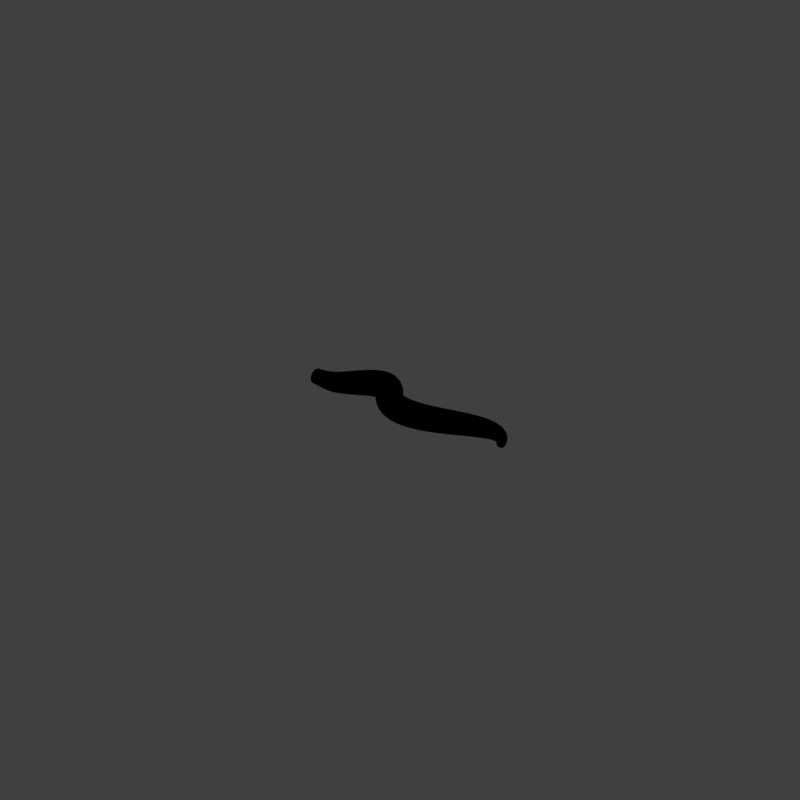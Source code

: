 # Source: New_Worm_Body.blend  (saved by Blender 4.0.36; exported with 4.5.12 LTS)
import bpy
from mathutils import Matrix  # noqa: F401  (used for matrix-valued properties, if any)

bpy.ops.wm.read_factory_settings(use_empty=True)
scene = bpy.context.scene
scene.name = 'Scene'

# ---- collections
col_collection = bpy.data.collections.new('Collection'); scene.collection.children.link(col_collection)

# ---- materials (node trees are filled in below, after node groups)
mat_skin = bpy.data.materials.new('Skin')
mat_skin.use_transparent_shadow = False

# ---- material node trees
mat_skin.use_nodes = True; mat_skin.node_tree.nodes.clear()
_N = mat_skin.node_tree.nodes; _L = mat_skin.node_tree.links

# ---- world
world_world = bpy.data.worlds.new('World'); scene.world = world_world
world_world.use_nodes = True; world_world.node_tree.nodes.clear()
_N = world_world.node_tree.nodes; _L = world_world.node_tree.links
n0 = _N.new('ShaderNodeOutputWorld'); n0.name = 'World Output'; n0.location = (300, 300)
n1 = _N.new('ShaderNodeBackground'); n1.name = 'Background'; n1.location = (10, 300)
n1.inputs[0].default_value = (0.05088, 0.05088, 0.05088, 1.0)
_L.new(n1.outputs[0], n0.inputs[0])
n0.is_active_output = True
world_world.color = (0.05088, 0.05088, 0.05088)
world_world.use_sun_shadow = False
world_world.sun_shadow_jitter_overblur = 0.0

# ---- meshes
me_cylinder_001 = bpy.data.meshes.new('Cylinder.001')
me_cylinder_001.from_pydata([(2.241e-08, 1.0, -0.7032), (-2.241e-08, 1.0, 0.7032), (0.1736, 0.9848, -0.7032), (0.1736, 0.9848, 0.7032), (0.342, 0.9397, -0.7032), (0.342, 0.9397, 0.7032), (0.5, 0.866, -0.7032), (0.5, 0.866, 0.7032), (0.6428, 0.766, -0.7032), (0.6428, 0.766, 0.7032), (0.766, 0.6428, -0.7032), (0.766, 0.6428, 0.7032), (0.866, 0.5, -0.7032), (0.866, 0.5, 0.7032), (0.9397, 0.342, -0.7032), (0.9397, 0.342, 0.7032), (0.9848, 0.1736, -0.7032), (0.9848, 0.1736, 0.7032), (1.0, 0.0, -0.7032), (1.0, 0.0, 0.7032), (0.9848, -0.1736, -0.7032), (0.9848, -0.1736, 0.7032), (0.9397, -0.342, -0.7032), (0.9397, -0.342, 0.7032), (0.866, -0.5, -0.7032), (0.866, -0.5, 0.7032), (0.766, -0.6428, -0.7032), (0.766, -0.6428, 0.7032), (0.6428, -0.766, -0.7032), (0.6428, -0.766, 0.7032), (0.5, -0.866, -0.7032), (0.5, -0.866, 0.7032), (0.342, -0.9397, -0.7032), (0.342, -0.9397, 0.7032), (0.1736, -0.9848, -0.7032), (0.1736, -0.9848, 0.7032), (2.241e-08, -1.0, -0.7032), (-2.241e-08, -1.0, 0.7032), (-0.1736, -0.9848, -0.7032), (-0.1736, -0.9848, 0.7032), (-0.342, -0.9397, -0.7032), (-0.342, -0.9397, 0.7032), (-0.5, -0.866, -0.7032), (-0.5, -0.866, 0.7032), (-0.6428, -0.766, -0.7032), (-0.6428, -0.766, 0.7032), (-0.766, -0.6428, -0.7032), (-0.766, -0.6428, 0.7032), (-0.866, -0.5, -0.7032), (-0.866, -0.5, 0.7032), (-0.9397, -0.342, -0.7032), (-0.9397, -0.342, 0.7032), (-0.9848, -0.1736, -0.7032), (-0.9848, -0.1736, 0.7032), (-1.0, 0.0, -0.7032), (-1.0, 0.0, 0.7032), (-0.9848, 0.1736, -0.7032), (-0.9848, 0.1736, 0.7032), (-0.9397, 0.342, -0.7032), (-0.9397, 0.342, 0.7032), (-0.866, 0.5, -0.7032), (-0.866, 0.5, 0.7032), (-0.766, 0.6428, -0.7032), (-0.766, 0.6428, 0.7032), (-0.6428, 0.766, -0.7032), (-0.6428, 0.766, 0.7032), (-0.5, 0.866, -0.7032), (-0.5, 0.866, 0.7032), (-0.342, 0.9397, -0.7032), (-0.342, 0.9397, 0.7032), (-0.1736, 0.9848, -0.7032), (-0.1736, 0.9848, 0.7032), (2.008e-08, 1.126, -0.7032), (0.1954, 1.108, -0.7032), (0.385, 1.058, -0.7032), (0.5628, 0.9747, -0.7032), (0.7235, 0.8622, -0.7032), (0.8622, 0.7235, -0.7032), (0.9747, 0.5628, -0.7032), (1.058, 0.385, -0.7032), (1.108, 0.1954, -0.7032), (1.126, -2.638e-09, -0.7032), (1.108, -0.1954, -0.7032), (1.058, -0.385, -0.7032), (0.9747, -0.5628, -0.7032), (0.8622, -0.7235, -0.7032), (0.7235, -0.8622, -0.7032), (0.5628, -0.9747, -0.7032), (0.385, -1.058, -0.7032), (0.1954, -1.108, -0.7032), (2.008e-08, -1.126, -0.7032), (-0.1954, -1.108, -0.7032), (-0.385, -1.058, -0.7032), (-0.5628, -0.9747, -0.7032), (-0.7235, -0.8622, -0.7032), (-0.8622, -0.7235, -0.7032), (-0.9747, -0.5628, -0.7032), (-1.058, -0.385, -0.7032), (-1.108, -0.1954, -0.7032), (-1.126, -2.638e-09, -0.7032), (-1.108, 0.1954, -0.7032), (-1.058, 0.385, -0.7032), (-0.9747, 0.5628, -0.7032), (-0.8622, 0.7235, -0.7032), (-0.7235, 0.8622, -0.7032), (-0.5628, 0.9747, -0.7032), (-0.385, 1.058, -0.7032), (-0.1954, 1.108, -0.7032), (-2.508e-08, 1.123, 0.7032), (0.195, 1.106, 0.7032), (0.384, 1.055, 0.7032), (0.5614, 0.9724, 0.7032), (0.7218, 0.8602, 0.7032), (0.8602, 0.7218, 0.7032), (0.9724, 0.5614, 0.7032), (1.055, 0.384, 0.7032), (1.106, 0.195, 0.7032), (1.123, -2.582e-09, 0.7032), (1.106, -0.195, 0.7032), (1.055, -0.384, 0.7032), (0.9724, -0.5614, 0.7032), (0.8602, -0.7218, 0.7032), (0.7218, -0.8602, 0.7032), (0.5614, -0.9724, 0.7032), (0.384, -1.055, 0.7032), (0.195, -1.106, 0.7032), (-2.508e-08, -1.123, 0.7032), (-0.195, -1.106, 0.7032), (-0.384, -1.055, 0.7032), (-0.5614, -0.9724, 0.7032), (-0.7218, -0.8602, 0.7032), (-0.8602, -0.7218, 0.7032), (-0.9724, -0.5614, 0.7032), (-1.055, -0.384, 0.7032), (-1.106, -0.195, 0.7032), (-1.123, -2.582e-09, 0.7032), (-1.106, 0.195, 0.7032), (-1.055, 0.384, 0.7032), (-0.9724, 0.5614, 0.7032), (-0.8602, 0.7218, 0.7032), (-0.7218, 0.8602, 0.7032), (-0.5614, 0.9724, 0.7032), (-0.384, 1.055, 0.7032), (-0.195, 1.106, 0.7032)], [], [(0, 1, 3, 2), (2, 3, 5, 4), (4, 5, 7, 6), (6, 7, 9, 8), (8, 9, 11, 10), (10, 11, 13, 12), (12, 13, 15, 14), (14, 15, 17, 16), (16, 17, 19, 18), (18, 19, 21, 20), (20, 21, 23, 22), (22, 23, 25, 24), (24, 25, 27, 26), (26, 27, 29, 28), (28, 29, 31, 30), (30, 31, 33, 32), (32, 33, 35, 34), (34, 35, 37, 36), (36, 37, 39, 38), (38, 39, 41, 40), (40, 41, 43, 42), (42, 43, 45, 44), (44, 45, 47, 46), (46, 47, 49, 48), (48, 49, 51, 50), (50, 51, 53, 52), (52, 53, 55, 54), (54, 55, 57, 56), (56, 57, 59, 58), (58, 59, 61, 60), (60, 61, 63, 62), (62, 63, 65, 64), (64, 65, 67, 66), (66, 67, 69, 68), (68, 69, 71, 70), (70, 71, 1, 0), (46, 48, 96, 95), (64, 66, 105, 104), (2, 4, 74, 73), (20, 22, 83, 82), (38, 40, 92, 91), (56, 58, 101, 100), (12, 14, 79, 78), (30, 32, 88, 87), (48, 50, 97, 96), (66, 68, 106, 105), (4, 6, 75, 74), (22, 24, 84, 83), (40, 42, 93, 92), (58, 60, 102, 101), (14, 16, 80, 79), (32, 34, 89, 88), (50, 52, 98, 97), (68, 70, 107, 106), (6, 8, 76, 75), (24, 26, 85, 84), (42, 44, 94, 93), (60, 62, 103, 102), (16, 18, 81, 80), (34, 36, 90, 89), (52, 54, 99, 98), (70, 0, 72, 107), (8, 10, 77, 76), (26, 28, 86, 85), (44, 46, 95, 94), (0, 2, 73, 72), (62, 64, 104, 103), (18, 20, 82, 81), (36, 38, 91, 90), (54, 56, 100, 99), (10, 12, 78, 77), (28, 30, 87, 86), (13, 11, 113, 114), (31, 29, 122, 123), (49, 47, 131, 132), (67, 65, 140, 141), (5, 3, 109, 110), (23, 21, 118, 119), (41, 39, 127, 128), (59, 57, 136, 137), (15, 13, 114, 115), (33, 31, 123, 124), (51, 49, 132, 133), (69, 67, 141, 142), (7, 5, 110, 111), (25, 23, 119, 120), (43, 41, 128, 129), (61, 59, 137, 138), (17, 15, 115, 116), (35, 33, 124, 125), (53, 51, 133, 134), (71, 69, 142, 143), (9, 7, 111, 112), (27, 25, 120, 121), (45, 43, 129, 130), (63, 61, 138, 139), (19, 17, 116, 117), (37, 35, 125, 126), (55, 53, 134, 135), (1, 71, 143, 108), (11, 9, 112, 113), (29, 27, 121, 122), (47, 45, 130, 131), (65, 63, 139, 140), (3, 1, 108, 109), (21, 19, 117, 118), (39, 37, 126, 127), (57, 55, 135, 136), (107, 143, 142, 106), (72, 108, 143, 107), (73, 109, 108, 72), (74, 110, 109, 73), (75, 111, 110, 74), (76, 112, 111, 75), (77, 113, 112, 76), (78, 114, 113, 77), (79, 115, 114, 78), (80, 116, 115, 79), (81, 117, 116, 80), (82, 118, 117, 81), (83, 119, 118, 82), (84, 120, 119, 83), (85, 121, 120, 84), (86, 122, 121, 85), (87, 123, 122, 86), (88, 124, 123, 87), (89, 125, 124, 88), (90, 126, 125, 89), (91, 127, 126, 90), (92, 128, 127, 91), (93, 129, 128, 92), (94, 130, 129, 93), (95, 131, 130, 94), (96, 132, 131, 95), (97, 133, 132, 96), (98, 134, 133, 97), (99, 135, 134, 98), (100, 136, 135, 99), (101, 137, 136, 100), (102, 138, 137, 101), (103, 139, 138, 102), (104, 140, 139, 103), (105, 141, 140, 104), (106, 142, 141, 105)])
me_cylinder_001.polygons.foreach_set('use_smooth', [True] * 144)
_uv = me_cylinder_001.uv_layers.new(name='UVMap')
_uv.uv.foreach_set('vector', [0.609, 0.5888, 0.4531, 0.5894, 0.453, 0.5817, 0.6089, 0.5812, 0.6089, 0.5812, 0.453, 0.5817, 0.453, 0.5741, 0.6088, 0.5736, 0.6088, 0.5736, 0.453, 0.5741, 0.4529, 0.5665, 0.6087, 0.5659, 0.6087, 0.5659, 0.4529, 0.5665, 0.4528, 0.5589, 0.6086, 0.5583, 0.6086, 0.5583, 0.4528, 0.5589, 0.4527, 0.5513, 0.6085, 0.5507, 0.6085, 0.5507, 0.4527, 0.5513, 0.4526, 0.5436, 0.6085, 0.5431, 0.6085, 0.5431, 0.4526, 0.5436, 0.4525, 0.536, 0.6084, 0.5355, 0.6084, 0.5355, 0.4525, 0.536, 0.4524, 0.5284, 0.6083, 0.5278, 0.6083, 0.5278, 0.4524, 0.5284, 0.4523, 0.5208, 0.6082, 0.5202, 0.6082, 0.5202, 0.4523, 0.5208, 0.4523, 0.5132, 0.6081, 0.5126, 0.6081, 0.5126, 0.4523, 0.5132, 0.4522, 0.5056, 0.608, 0.505, 0.608, 0.505, 0.4522, 0.5056, 0.4521, 0.4979, 0.6079, 0.4974, 0.6079, 0.4974, 0.4521, 0.4979, 0.452, 0.4903, 0.6078, 0.4898, 0.6078, 0.4898, 0.452, 0.4903, 0.4519, 0.4827, 0.6078, 0.4821, 0.6078, 0.4821, 0.4519, 0.4827, 0.4518, 0.4751, 0.6077, 0.4745, 0.6077, 0.4745, 0.4518, 0.4751, 0.4517, 0.4675, 0.6076, 0.4669, 0.6076, 0.4669, 0.4517, 0.4675, 0.4517, 0.4598, 0.6075, 0.4593, 0.6075, 0.4593, 0.4517, 0.4598, 0.4516, 0.4522, 0.6074, 0.4517, 0.6074, 0.4517, 0.4516, 0.4522, 0.4515, 0.4446, 0.6073, 0.444, 0.6073, 0.444, 0.4515, 0.4446, 0.4514, 0.437, 0.6072, 0.4364, 0.6072, 0.4364, 0.4514, 0.437, 0.4513, 0.4294, 0.6072, 0.4288, 0.6072, 0.4288, 0.4513, 0.4294, 0.4512, 0.4218, 0.6071, 0.4212, 0.6071, 0.4212, 0.4512, 0.4218, 0.4511, 0.4141, 0.607, 0.4136, 0.607, 0.4136, 0.4511, 0.4141, 0.451, 0.4065, 0.6069, 0.406, 0.6069, 0.406, 0.451, 0.4065, 0.451, 0.3989, 0.6068, 0.3983, 0.6068, 0.3983, 0.451, 0.3989, 0.4509, 0.3913, 0.6067, 0.3907, 0.6067, 0.3907, 0.4509, 0.3913, 0.4508, 0.3837, 0.6066, 0.3831, 0.6098, 0.6574, 0.4539, 0.6579, 0.4538, 0.6503, 0.6097, 0.6497, 0.6097, 0.6497, 0.4538, 0.6503, 0.4537, 0.6427, 0.6096, 0.6421, 0.6096, 0.6421, 0.4537, 0.6427, 0.4537, 0.6351, 0.6095, 0.6345, 0.6095, 0.6345, 0.4537, 0.6351, 0.4536, 0.6274, 0.6094, 0.6269, 0.6094, 0.6269, 0.4536, 0.6274, 0.4535, 0.6198, 0.6093, 0.6193, 0.6093, 0.6193, 0.4535, 0.6198, 0.4534, 0.6122, 0.6092, 0.6116, 0.6092, 0.6116, 0.4534, 0.6122, 0.4533, 0.6046, 0.6092, 0.604, 0.6092, 0.604, 0.4533, 0.6046, 0.4532, 0.597, 0.6091, 0.5964, 0.6091, 0.5964, 0.4532, 0.597, 0.4531, 0.5894, 0.609, 0.5888, 0.607, 0.4136, 0.6069, 0.406, 0.6069, 0.406, 0.607, 0.4136, 0.6093, 0.6193, 0.6092, 0.6116, 0.6092, 0.6116, 0.6093, 0.6193, 0.6089, 0.5812, 0.6088, 0.5736, 0.6088, 0.5736, 0.6089, 0.5812, 0.6081, 0.5126, 0.608, 0.505, 0.608, 0.505, 0.6081, 0.5126, 0.6073, 0.444, 0.6072, 0.4364, 0.6072, 0.4364, 0.6073, 0.444, 0.6097, 0.6497, 0.6096, 0.6421, 0.6096, 0.6421, 0.6097, 0.6497, 0.6085, 0.5431, 0.6084, 0.5355, 0.6084, 0.5355, 0.6085, 0.5431, 0.6077, 0.4745, 0.6076, 0.4669, 0.6076, 0.4669, 0.6077, 0.4745, 0.6069, 0.406, 0.6068, 0.3983, 0.6068, 0.3983, 0.6069, 0.406, 0.6092, 0.6116, 0.6092, 0.604, 0.6092, 0.604, 0.6092, 0.6116, 0.6088, 0.5736, 0.6087, 0.5659, 0.6087, 0.5659, 0.6088, 0.5736, 0.608, 0.505, 0.6079, 0.4974, 0.6079, 0.4974, 0.608, 0.505, 0.6072, 0.4364, 0.6072, 0.4288, 0.6072, 0.4288, 0.6072, 0.4364, 0.6096, 0.6421, 0.6095, 0.6345, 0.6095, 0.6345, 0.6096, 0.6421, 0.6084, 0.5355, 0.6083, 0.5278, 0.6083, 0.5278, 0.6084, 0.5355, 0.6076, 0.4669, 0.6075, 0.4593, 0.6075, 0.4593, 0.6076, 0.4669, 0.6068, 0.3983, 0.6067, 0.3907, 0.6067, 0.3907, 0.6068, 0.3983, 0.6092, 0.604, 0.6091, 0.5964, 0.6091, 0.5964, 0.6092, 0.604, 0.6087, 0.5659, 0.6086, 0.5583, 0.6086, 0.5583, 0.6087, 0.5659, 0.6079, 0.4974, 0.6078, 0.4898, 0.6078, 0.4898, 0.6079, 0.4974, 0.6072, 0.4288, 0.6071, 0.4212, 0.6071, 0.4212, 0.6072, 0.4288, 0.6095, 0.6345, 0.6094, 0.6269, 0.6094, 0.6269, 0.6095, 0.6345, 0.6083, 0.5278, 0.6082, 0.5202, 0.6082, 0.5202, 0.6083, 0.5278, 0.6075, 0.4593, 0.6074, 0.4517, 0.6074, 0.4517, 0.6075, 0.4593, 0.6067, 0.3907, 0.6066, 0.3831, 0.6066, 0.3831, 0.6067, 0.3907, 0.6091, 0.5964, 0.609, 0.5888, 0.609, 0.5888, 0.6091, 0.5964, 0.6086, 0.5583, 0.6085, 0.5507, 0.6085, 0.5507, 0.6086, 0.5583, 0.6078, 0.4898, 0.6078, 0.4821, 0.6078, 0.4821, 0.6078, 0.4898, 0.6071, 0.4212, 0.607, 0.4136, 0.607, 0.4136, 0.6071, 0.4212, 0.609, 0.5888, 0.6089, 0.5812, 0.6089, 0.5812, 0.609, 0.5888, 0.6094, 0.6269, 0.6093, 0.6193, 0.6093, 0.6193, 0.6094, 0.6269, 0.6082, 0.5202, 0.6081, 0.5126, 0.6081, 0.5126, 0.6082, 0.5202, 0.6074, 0.4517, 0.6073, 0.444, 0.6073, 0.444, 0.6074, 0.4517, 0.6098, 0.6574, 0.6097, 0.6497, 0.6097, 0.6497, 0.6098, 0.6574, 0.6085, 0.5507, 0.6085, 0.5431, 0.6085, 0.5431, 0.6085, 0.5507, 0.6078, 0.4821, 0.6077, 0.4745, 0.6077, 0.4745, 0.6078, 0.4821, 0.4526, 0.5436, 0.4527, 0.5513, 0.4527, 0.5513, 0.4526, 0.5436, 0.4518, 0.4751, 0.4519, 0.4827, 0.4519, 0.4827, 0.4518, 0.4751, 0.451, 0.4065, 0.4511, 0.4141, 0.4511, 0.4141, 0.451, 0.4065, 0.4534, 0.6122, 0.4535, 0.6198, 0.4535, 0.6198, 0.4534, 0.6122, 0.453, 0.5741, 0.453, 0.5817, 0.453, 0.5817, 0.453, 0.5741, 0.4522, 0.5056, 0.4523, 0.5132, 0.4523, 0.5132, 0.4522, 0.5056, 0.4514, 0.437, 0.4515, 0.4446, 0.4515, 0.4446, 0.4514, 0.437, 0.4537, 0.6427, 0.4538, 0.6503, 0.4538, 0.6503, 0.4537, 0.6427, 0.4525, 0.536, 0.4526, 0.5436, 0.4526, 0.5436, 0.4525, 0.536, 0.4517, 0.4675, 0.4518, 0.4751, 0.4518, 0.4751, 0.4517, 0.4675, 0.451, 0.3989, 0.451, 0.4065, 0.451, 0.4065, 0.451, 0.3989, 0.4533, 0.6046, 0.4534, 0.6122, 0.4534, 0.6122, 0.4533, 0.6046, 0.4529, 0.5665, 0.453, 0.5741, 0.453, 0.5741, 0.4529, 0.5665, 0.4521, 0.4979, 0.4522, 0.5056, 0.4522, 0.5056, 0.4521, 0.4979, 0.4513, 0.4294, 0.4514, 0.437, 0.4514, 0.437, 0.4513, 0.4294, 0.4537, 0.6351, 0.4537, 0.6427, 0.4537, 0.6427, 0.4537, 0.6351, 0.4524, 0.5284, 0.4525, 0.536, 0.4525, 0.536, 0.4524, 0.5284, 0.4517, 0.4598, 0.4517, 0.4675, 0.4517, 0.4675, 0.4517, 0.4598, 0.4509, 0.3913, 0.451, 0.3989, 0.451, 0.3989, 0.4509, 0.3913, 0.4532, 0.597, 0.4533, 0.6046, 0.4533, 0.6046, 0.4532, 0.597, 0.4528, 0.5589, 0.4529, 0.5665, 0.4529, 0.5665, 0.4528, 0.5589, 0.452, 0.4903, 0.4521, 0.4979, 0.4521, 0.4979, 0.452, 0.4903, 0.4512, 0.4218, 0.4513, 0.4294, 0.4513, 0.4294, 0.4512, 0.4218, 0.4536, 0.6274, 0.4537, 0.6351, 0.4537, 0.6351, 0.4536, 0.6274, 0.4523, 0.5208, 0.4524, 0.5284, 0.4524, 0.5284, 0.4523, 0.5208, 0.4516, 0.4522, 0.4517, 0.4598, 0.4517, 0.4598, 0.4516, 0.4522, 0.4508, 0.3837, 0.4509, 0.3913, 0.4509, 0.3913, 0.4508, 0.3837, 0.4531, 0.5894, 0.4532, 0.597, 0.4532, 0.597, 0.4531, 0.5894, 0.4527, 0.5513, 0.4528, 0.5589, 0.4528, 0.5589, 0.4527, 0.5513, 0.4519, 0.4827, 0.452, 0.4903, 0.452, 0.4903, 0.4519, 0.4827, 0.4511, 0.4141, 0.4512, 0.4218, 0.4512, 0.4218, 0.4511, 0.4141, 0.4535, 0.6198, 0.4536, 0.6274, 0.4536, 0.6274, 0.4535, 0.6198, 0.453, 0.5817, 0.4531, 0.5894, 0.4531, 0.5894, 0.453, 0.5817, 0.4523, 0.5132, 0.4523, 0.5208, 0.4523, 0.5208, 0.4523, 0.5132, 0.4515, 0.4446, 0.4516, 0.4522, 0.4516, 0.4522, 0.4515, 0.4446, 0.4538, 0.6503, 0.4539, 0.6579, 0.4539, 0.6579, 0.4538, 0.6503, 0.6091, 0.5964, 0.4532, 0.597, 0.4533, 0.6046, 0.6092, 0.604, 0.609, 0.5888, 0.4531, 0.5894, 0.4532, 0.597, 0.6091, 0.5964, 0.6089, 0.5812, 0.453, 0.5817, 0.4531, 0.5894, 0.609, 0.5888, 0.6088, 0.5736, 0.453, 0.5741, 0.453, 0.5817, 0.6089, 0.5812, 0.6087, 0.5659, 0.4529, 0.5665, 0.453, 0.5741, 0.6088, 0.5736, 0.6086, 0.5583, 0.4528, 0.5589, 0.4529, 0.5665, 0.6087, 0.5659, 0.6085, 0.5507, 0.4527, 0.5513, 0.4528, 0.5589, 0.6086, 0.5583, 0.6085, 0.5431, 0.4526, 0.5436, 0.4527, 0.5513, 0.6085, 0.5507, 0.6084, 0.5355, 0.4525, 0.536, 0.4526, 0.5436, 0.6085, 0.5431, 0.6083, 0.5278, 0.4524, 0.5284, 0.4525, 0.536, 0.6084, 0.5355, 0.6082, 0.5202, 0.4523, 0.5208, 0.4524, 0.5284, 0.6083, 0.5278, 0.6081, 0.5126, 0.4523, 0.5132, 0.4523, 0.5208, 0.6082, 0.5202, 0.608, 0.505, 0.4522, 0.5056, 0.4523, 0.5132, 0.6081, 0.5126, 0.6079, 0.4974, 0.4521, 0.4979, 0.4522, 0.5056, 0.608, 0.505, 0.6078, 0.4898, 0.452, 0.4903, 0.4521, 0.4979, 0.6079, 0.4974, 0.6078, 0.4821, 0.4519, 0.4827, 0.452, 0.4903, 0.6078, 0.4898, 0.6077, 0.4745, 0.4518, 0.4751, 0.4519, 0.4827, 0.6078, 0.4821, 0.6076, 0.4669, 0.4517, 0.4675, 0.4518, 0.4751, 0.6077, 0.4745, 0.6075, 0.4593, 0.4517, 0.4598, 0.4517, 0.4675, 0.6076, 0.4669, 0.6074, 0.4517, 0.4516, 0.4522, 0.4517, 0.4598, 0.6075, 0.4593, 0.6073, 0.444, 0.4515, 0.4446, 0.4516, 0.4522, 0.6074, 0.4517, 0.6072, 0.4364, 0.4514, 0.437, 0.4515, 0.4446, 0.6073, 0.444, 0.6072, 0.4288, 0.4513, 0.4294, 0.4514, 0.437, 0.6072, 0.4364, 0.6071, 0.4212, 0.4512, 0.4218, 0.4513, 0.4294, 0.6072, 0.4288, 0.607, 0.4136, 0.4511, 0.4141, 0.4512, 0.4218, 0.6071, 0.4212, 0.6069, 0.406, 0.451, 0.4065, 0.4511, 0.4141, 0.607, 0.4136, 0.6068, 0.3983, 0.451, 0.3989, 0.451, 0.4065, 0.6069, 0.406, 0.6067, 0.3907, 0.4509, 0.3913, 0.451, 0.3989, 0.6068, 0.3983, 0.6066, 0.3831, 0.4508, 0.3837, 0.4509, 0.3913, 0.6067, 0.3907, 0.6097, 0.6497, 0.4538, 0.6503, 0.4539, 0.6579, 0.6066, 0.3831, 0.6096, 0.6421, 0.4537, 0.6427, 0.4538, 0.6503, 0.6097, 0.6497, 0.6095, 0.6345, 0.4537, 0.6351, 0.4537, 0.6427, 0.6096, 0.6421, 0.6094, 0.6269, 0.4536, 0.6274, 0.4537, 0.6351, 0.6095, 0.6345, 0.6093, 0.6193, 0.4535, 0.6198, 0.4536, 0.6274, 0.6094, 0.6269, 0.6092, 0.6116, 0.4534, 0.6122, 0.4535, 0.6198, 0.6093, 0.6193, 0.6092, 0.604, 0.4533, 0.6046, 0.4534, 0.6122, 0.6092, 0.6116])
me_cylinder_001.materials.append(mat_skin)
me_cylinder_001.update()

# ---- curves / text
cu_nurbspath_001 = bpy.data.curves.new('NurbsPath.001', 'CURVE')
cu_nurbspath_001.dimensions = '3D'
_sp = cu_nurbspath_001.splines.new('NURBS'); _sp.points.add(8)
_sp.points.foreach_set('co', [-2.541, 5.639e-10, 0.004197, 1.0, -2.271, 2.819e-10, 0.002098, 1.0, -2.0, 0.0, 0.0, 1.0, -1.541, 0.4991, 0.02958, 1.0, -0.8422, 0.67, 0.08044, 1.0, -0.4867, -0.5163, 0.1335, 1.0, 0.7228, -0.04748, 0.01503, 1.0, 1.932, 0.7722, 0.005274, 1.0, 2.174, 0.0, 0.0, 1.0])
_sp.points.foreach_set('radius', [1.997, 2.343, 2.675, 3.36, 3.477, 3.295, 3.173, 2.151, 0.8077])
_sp.order_u = 5
_sp.order_v = 0
_sp.use_endpoint_u = True
cu_nurbspath_001.use_path = True
cu_nurbspath_001.fill_mode = 'FULL'

# ---- objects
ob_cylinder = bpy.data.objects.new('Cylinder', me_cylinder_001)
ob_nurbspath = bpy.data.objects.new('NurbsPath', cu_nurbspath_001)

# ---- transforms, parenting, visibility, modifiers, constraints
ob_cylinder.location = (0.0, 0.0, 0.0)
ob_cylinder.rotation_euler = (-0.0, 1.571, 0.0)
ob_cylinder.scale = (0.709, 0.709, 0.709)
_m = ob_cylinder.modifiers.new('Array', 'ARRAY')
_m.count = 50
_m.relative_offset_displace = (0.0, 0.0, 1.0)
_m.use_merge_vertices = True
_m = ob_cylinder.modifiers.new('Curve', 'CURVE')
_m.object = ob_nurbspath
ob_nurbspath.location = (0.0, 0.0, 0.0)
ob_nurbspath.scale = (9.339, 9.339, 9.339)

# ---- collection membership
col_collection.objects.link(ob_cylinder)
col_collection.objects.link(ob_nurbspath)

# ---- scene / render settings (as saved in the file)
scene.frame_start = 1; scene.frame_end = 250; scene.frame_set(1)
scene.render.engine = 'BLENDER_EEVEE_NEXT'
scene.render.resolution_x = 1024
scene.render.resolution_y = 1024
scene.cycles.sampling_pattern = 'TABULATED_SOBOL'
scene.eevee.use_gtao = True
scene.eevee.use_raytracing = True
scene.view_settings.view_transform = 'Standard'
bpy.context.view_layer.update()

# ---- added for rendering (the .blend has no active camera and no usable light): camera, sun
cam_auto = bpy.data.cameras.new('AutoCamera')
cam_auto.lens = 50.0
cam_auto.sensor_width = 36.0
cam_auto.clip_end = 2103.43
ob_auto_camera = bpy.data.objects.new('AutoCamera', cam_auto)
scene.collection.objects.link(ob_auto_camera)
ob_auto_camera.location = (116.033, -142.259, 96.6345)
ob_auto_camera.rotation_euler = (1.09748, -7.21219e-08, 0.694738)
scene.camera = ob_auto_camera
light_auto_sun = bpy.data.lights.new('AutoSun', 'SUN')
light_auto_sun.energy = 3.0
light_auto_sun.angle = 0.0523599
ob_auto_sun = bpy.data.objects.new('AutoSun', light_auto_sun)
scene.collection.objects.link(ob_auto_sun)
ob_auto_sun.rotation_euler = (0.872665, 0.174533, 0.523599)
bpy.context.view_layer.update()

